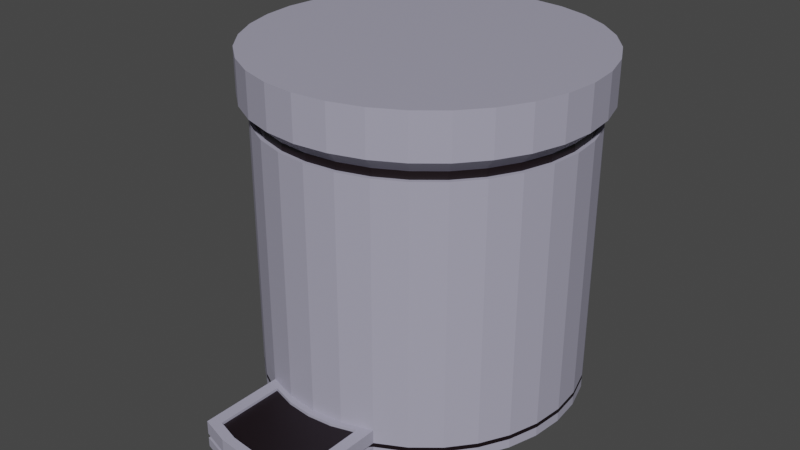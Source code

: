 # Source: ToiletBin.blend  (saved by Blender 3.5.10; exported with 4.5.12 LTS)
import bpy
from mathutils import Matrix  # noqa: F401  (used for matrix-valued properties, if any)

bpy.ops.wm.read_factory_settings(use_empty=True)
scene = bpy.context.scene
scene.name = 'Scene'

# ---- collections
col_misc4 = bpy.data.collections.new('misc4'); scene.collection.children.link(col_misc4)

# ---- materials (node trees are filled in below, after node groups)
mat_material_004 = bpy.data.materials.new('Material.004')
mat_material_004.use_transparent_shadow = False
mat_material_005 = bpy.data.materials.new('Material.005')
mat_material_005.use_transparent_shadow = False

# ---- material node trees
mat_material_004.use_nodes = True; mat_material_004.node_tree.nodes.clear()
_N = mat_material_004.node_tree.nodes; _L = mat_material_004.node_tree.links
n0 = _N.new('ShaderNodeBsdfPrincipled'); n0.name = 'Principled BSDF'; n0.location = (10, 300)
n0.distribution = 'GGX'
n0.subsurface_method = 'RANDOM_WALK_SKIN'
n0.inputs[0].default_value = (0.3813, 0.3712, 0.4735, 1.0)
n0.inputs[3].default_value = 1.45
n0.inputs[27].default_value = (0.0, 0.0, 0.0, 1.0)
n0.inputs[28].default_value = 1.0
n1 = _N.new('ShaderNodeOutputMaterial'); n1.name = 'Material Output'; n1.location = (300, 300)
_L.new(n0.outputs[0], n1.inputs[0])
n1.is_active_output = True
mat_material_005.use_nodes = True; mat_material_005.node_tree.nodes.clear()
_N = mat_material_005.node_tree.nodes; _L = mat_material_005.node_tree.links
n0 = _N.new('ShaderNodeBsdfPrincipled'); n0.name = 'Principled BSDF'; n0.location = (10, 300)
n0.distribution = 'GGX'
n0.subsurface_method = 'RANDOM_WALK_SKIN'
n0.inputs[0].default_value = (0.006995, 0.002428, 0.004391, 1.0)
n0.inputs[3].default_value = 1.45
n0.inputs[27].default_value = (0.0, 0.0, 0.0, 1.0)
n0.inputs[28].default_value = 1.0
n1 = _N.new('ShaderNodeOutputMaterial'); n1.name = 'Material Output'; n1.location = (300, 300)
_L.new(n0.outputs[0], n1.inputs[0])
n1.is_active_output = True

# ---- world
world_world = bpy.data.worlds.new('World'); scene.world = world_world
world_world.use_nodes = True; world_world.node_tree.nodes.clear()
_N = world_world.node_tree.nodes; _L = world_world.node_tree.links
n0 = _N.new('ShaderNodeOutputWorld'); n0.name = 'World Output'; n0.location = (300, 300)
n1 = _N.new('ShaderNodeBackground'); n1.name = 'Background'; n1.location = (10, 300)
n1.inputs[0].default_value = (0.05088, 0.05088, 0.05088, 1.0)
_L.new(n1.outputs[0], n0.inputs[0])
n0.is_active_output = True
world_world.color = (0.05088, 0.05088, 0.05088)
world_world.use_sun_shadow = False
world_world.sun_shadow_jitter_overblur = 0.0

# ---- meshes
me_cylinder_008 = bpy.data.meshes.new('Cylinder.008')
me_cylinder_008.from_pydata([(0.0, 1.0, -1.0), (0.0, 1.06, 1.092), (0.1951, 0.9808, -1.0), (0.2067, 1.039, 1.092), (0.3827, 0.9239, -1.0), (0.4055, 0.979, 1.092), (0.5556, 0.8315, -1.0), (0.5887, 0.8811, 1.092), (0.7071, 0.7071, -1.0), (0.7493, 0.7493, 1.092), (0.8315, 0.5556, -1.0), (0.8811, 0.5887, 1.092), (0.9239, 0.3827, -1.0), (0.979, 0.4055, 1.092), (0.9808, 0.1951, -1.0), (1.039, 0.2067, 1.092), (1.0, 0.0, -1.0), (1.06, -8.75e-09, 1.092), (0.9808, -0.1951, -1.0), (1.039, -0.2067, 1.092), (0.9239, -0.3827, -1.0), (0.979, -0.4055, 1.092), (0.8315, -0.5556, -1.0), (0.8811, -0.5887, 1.092), (0.7071, -0.7071, -1.0), (0.7493, -0.7493, 1.092), (0.5556, -0.8315, -1.0), (0.5887, -0.8811, 1.092), (0.3827, -0.9239, -1.0), (0.4055, -0.979, 1.092), (0.1951, -0.9808, -1.0), (0.2067, -1.039, 1.092), (0.0, -1.0, -1.0), (0.0, -1.06, 1.092), (-0.1951, -0.9808, -1.0), (-0.2067, -1.039, 1.092), (-0.3827, -0.9239, -1.0), (-0.4055, -0.979, 1.092), (-0.5556, -0.8315, -1.0), (-0.5887, -0.8811, 1.092), (-0.7071, -0.7071, -1.0), (-0.7493, -0.7493, 1.092), (-0.8315, -0.5556, -1.0), (-0.8811, -0.5887, 1.092), (-0.9239, -0.3827, -1.0), (-0.979, -0.4055, 1.092), (-0.9808, -0.1951, -1.0), (-1.039, -0.2067, 1.092), (-1.0, 0.0, -1.0), (-1.06, -8.75e-09, 1.092), (-0.9808, 0.1951, -1.0), (-1.039, 0.2067, 1.092), (-0.9239, 0.3827, -1.0), (-0.979, 0.4055, 1.092), (-0.8315, 0.5556, -1.0), (-0.8811, 0.5887, 1.092), (-0.7071, 0.7071, -1.0), (-0.7493, 0.7493, 1.092), (-0.5556, 0.8315, -1.0), (-0.5887, 0.8811, 1.092), (-0.3827, 0.9239, -1.0), (-0.4055, 0.979, 1.092), (-0.1951, 0.9808, -1.0), (-0.2067, 1.039, 1.092), (0.0, 1.06, 0.8228), (0.2067, 1.039, 0.8228), (0.4055, 0.979, 0.8228), (0.5887, 0.8811, 0.8228), (0.7493, 0.7493, 0.8228), (0.8811, 0.5887, 0.8228), (0.979, 0.4055, 0.8228), (1.039, 0.2067, 0.8228), (1.06, -8.75e-09, 0.8228), (1.039, -0.2067, 0.8228), (0.979, -0.4055, 0.8228), (0.8811, -0.5887, 0.8228), (0.7493, -0.7493, 0.8228), (0.5887, -0.8811, 0.8228), (0.4055, -0.979, 0.8228), (0.2067, -1.039, 0.8228), (0.0, -1.06, 0.8228), (-0.2067, -1.039, 0.8228), (-0.4055, -0.979, 0.8228), (-0.5887, -0.8811, 0.8228), (-0.7493, -0.7493, 0.8228), (-0.8811, -0.5887, 0.8228), (-0.979, -0.4055, 0.8228), (-1.039, -0.2067, 0.8228), (-1.06, -8.75e-09, 0.8228), (-1.039, 0.2067, 0.8228), (-0.979, 0.4055, 0.8228), (-0.8811, 0.5887, 0.8228), (-0.7493, 0.7493, 0.8228), (-0.5887, 0.8811, 0.8228), (-0.4055, 0.979, 0.8228), (-0.2067, 1.039, 0.8228), (0.1951, 0.9808, 0.698), (0.3827, 0.9239, 0.698), (0.5556, 0.8315, 0.698), (0.7071, 0.7071, 0.698), (0.8315, 0.5556, 0.698), (0.9239, 0.3827, 0.698), (0.9808, 0.1951, 0.698), (1.0, 0.0, 0.698), (0.9808, -0.1951, 0.698), (0.9239, -0.3827, 0.698), (0.8315, -0.5556, 0.698), (0.7071, -0.7071, 0.698), (0.5556, -0.8315, 0.698), (0.3827, -0.9239, 0.698), (0.1951, -0.9808, 0.698), (0.0, -1.0, 0.698), (-0.1951, -0.9808, 0.698), (-0.3827, -0.9239, 0.698), (-0.5556, -0.8315, 0.698), (-0.7071, -0.7071, 0.698), (-0.8315, -0.5556, 0.698), (-0.9239, -0.3827, 0.698), (-0.9808, -0.1951, 0.698), (-1.0, 0.0, 0.698), (-0.9808, 0.1951, 0.698), (-0.9239, 0.3827, 0.698), (-0.8315, 0.5556, 0.698), (-0.7071, 0.7071, 0.698), (-0.5556, 0.8315, 0.698), (-0.3827, 0.9239, 0.698), (-0.1951, 0.9808, 0.698), (0.0, 1.0, 0.698), (0.0, 0.9767, 0.6986), (0.0, 0.9767, 0.7451), (-0.1906, 0.958, 0.7451), (-0.3738, 0.9024, 0.7451), (-0.5426, 0.8121, 0.7451), (-0.6907, 0.6907, 0.7451), (-0.8121, 0.5426, 0.7451), (-0.9024, 0.3738, 0.7451), (-0.958, 0.1906, 0.7451), (-0.9767, 4.438e-08, 0.7451), (-0.958, -0.1906, 0.7451), (-0.9024, -0.3738, 0.7451), (-0.8121, -0.5426, 0.7451), (-0.6907, -0.6907, 0.7451), (-0.5426, -0.8121, 0.7451), (-0.3738, -0.9024, 0.7451), (-0.1906, -0.958, 0.7451), (0.0, -0.9767, 0.7451), (0.1906, -0.958, 0.7451), (0.3738, -0.9024, 0.7451), (0.5426, -0.8121, 0.7451), (0.6907, -0.6907, 0.7451), (0.8121, -0.5426, 0.7451), (0.9024, -0.3738, 0.7451), (0.958, -0.1906, 0.7451), (0.9767, 4.438e-08, 0.7451), (0.958, 0.1906, 0.7451), (0.9024, 0.3738, 0.7451), (0.8121, 0.5426, 0.7451), (0.6907, 0.6907, 0.7451), (0.5426, 0.8121, 0.7451), (0.3738, 0.9024, 0.7451), (0.1906, 0.958, 0.7451), (0.1906, 0.958, 0.6986), (0.3738, 0.9024, 0.6986), (0.5426, 0.8121, 0.6986), (0.6907, 0.6907, 0.6986), (0.8121, 0.5426, 0.6986), (0.9024, 0.3738, 0.6986), (0.958, 0.1906, 0.6986), (0.9767, 4.438e-08, 0.6986), (0.958, -0.1906, 0.6986), (0.9024, -0.3738, 0.6986), (0.8121, -0.5426, 0.6986), (0.6907, -0.6907, 0.6986), (0.5426, -0.8121, 0.6986), (0.3738, -0.9024, 0.6986), (0.1906, -0.958, 0.6986), (0.0, -0.9767, 0.6986), (-0.1906, -0.958, 0.6986), (-0.3738, -0.9024, 0.6986), (-0.5426, -0.8121, 0.6986), (-0.6907, -0.6907, 0.6986), (-0.8121, -0.5426, 0.6986), (-0.9024, -0.3738, 0.6986), (-0.958, -0.1906, 0.6986), (-0.9767, 4.438e-08, 0.6986), (-0.958, 0.1906, 0.6986), (-0.9024, 0.3738, 0.6986), (-0.8121, 0.5426, 0.6986), (-0.6907, 0.6907, 0.6986), (-0.5426, 0.8121, 0.6986), (-0.3738, 0.9024, 0.6986), (-0.1906, 0.958, 0.6986), (0.1951, 0.9808, -0.8284), (0.3827, 0.9239, -0.8284), (0.5556, 0.8315, -0.8284), (0.7071, 0.7071, -0.8284), (0.8315, 0.5556, -0.8284), (0.9239, 0.3827, -0.8284), (0.9808, 0.1951, -0.8284), (1.0, 0.0, -0.8284), (0.9808, -0.1951, -0.8284), (0.9239, -0.3827, -0.8284), (0.8315, -0.5556, -0.8284), (0.7071, -0.7071, -0.8284), (0.5556, -0.8315, -0.8284), (0.3827, -0.9239, -0.8284), (0.1951, -0.9808, -0.8284), (0.0, -1.0, -0.8284), (-0.1951, -0.9808, -0.8284), (-0.3827, -0.9239, -0.8284), (-0.5556, -0.8315, -0.8284), (-0.7071, -0.7071, -0.8284), (-0.8315, -0.5556, -0.8284), (-0.9239, -0.3827, -0.8284), (-0.9808, -0.1951, -0.8284), (-1.0, 0.0, -0.8284), (-0.9808, 0.1951, -0.8284), (-0.9239, 0.3827, -0.8284), (-0.8315, 0.5556, -0.8284), (-0.7071, 0.7071, -0.8284), (-0.5556, 0.8315, -0.8284), (-0.3827, 0.9239, -0.8284), (-0.1951, 0.9808, -0.8284), (0.0, 1.0, -0.8284), (0.3827, -1.453, -0.8284), (0.3827, -1.453, -1.0), (0.1951, -1.51, -1.0), (0.1951, -1.51, -0.8284), (0.0, -1.529, -1.0), (0.0, -1.529, -0.8284), (-0.1951, -1.51, -1.0), (-0.1951, -1.51, -0.8284), (-0.3827, -1.453, -1.0), (-0.3827, -1.453, -0.8284), (0.1951, 0.9808, -0.9142), (0.3827, 0.9239, -0.9142), (0.5556, 0.8315, -0.9142), (0.7071, 0.7071, -0.9142), (0.8315, 0.5556, -0.9142), (0.9239, 0.3827, -0.9142), (0.9808, 0.1951, -0.9142), (1.0, 0.0, -0.9142), (0.9808, -0.1951, -0.9142), (0.9239, -0.3827, -0.9142), (0.8315, -0.5556, -0.9142), (0.7071, -0.7071, -0.9142), (0.5556, -0.8315, -0.9142), (0.3827, -0.9239, -0.9142), (-0.3827, -0.9239, -0.9142), (-0.5556, -0.8315, -0.9142), (-0.7071, -0.7071, -0.9142), (-0.8315, -0.5556, -0.9142), (-0.9239, -0.3827, -0.9142), (-0.9808, -0.1951, -0.9142), (-1.0, 0.0, -0.9142), (-0.9808, 0.1951, -0.9142), (-0.9239, 0.3827, -0.9142), (-0.8315, 0.5556, -0.9142), (-0.7071, 0.7071, -0.9142), (-0.5556, 0.8315, -0.9142), (-0.3827, 0.9239, -0.9142), (-0.1951, 0.9808, -0.9142), (0.0, 1.0, -0.9142), (0.3827, -1.453, -0.9142), (0.1951, -1.51, -0.9142), (0.0, -1.529, -0.9142), (-0.1951, -1.51, -0.9142), (-0.3827, -1.453, -0.9142), (0.1951, 0.9808, -0.9415), (0.3827, 0.9239, -0.9415), (0.5556, 0.8315, -0.9415), (0.7071, 0.7071, -0.9415), (0.8315, 0.5556, -0.9415), (0.9239, 0.3827, -0.9415), (0.9808, 0.1951, -0.9415), (1.0, 0.0, -0.9415), (0.9808, -0.1951, -0.9415), (0.9239, -0.3827, -0.9415), (0.8315, -0.5556, -0.9415), (0.7071, -0.7071, -0.9415), (0.5556, -0.8315, -0.9415), (0.3827, -0.9239, -0.9415), (-0.3827, -0.9239, -0.9415), (-0.5556, -0.8315, -0.9415), (-0.7071, -0.7071, -0.9415), (-0.8315, -0.5556, -0.9415), (-0.9239, -0.3827, -0.9415), (-0.9808, -0.1951, -0.9415), (-1.0, 0.0, -0.9415), (-0.9808, 0.1951, -0.9415), (-0.9239, 0.3827, -0.9415), (-0.8315, 0.5556, -0.9415), (-0.7071, 0.7071, -0.9415), (-0.5556, 0.8315, -0.9415), (-0.3827, 0.9239, -0.9415), (-0.1951, 0.9808, -0.9415), (0.3827, -1.453, -0.9415), (0.1951, -1.51, -0.9415), (0.0, -1.529, -0.9415), (-0.1951, -1.51, -0.9415), (-0.3827, -1.453, -0.9415), (0.0, 1.0, -0.9415), (-0.3304, -0.9792, -0.916), (-0.3304, -1.436, -0.916), (0.3304, -1.436, -0.916), (0.1684, -1.485, -0.916), (-5.209e-07, -1.502, -0.916), (-0.1685, -1.485, -0.916), (0.3304, -0.9792, -0.916), (0.3304, -0.9792, -0.9396), (-0.3304, -0.9792, -0.9396), (0.3304, -1.436, -0.9396), (0.1684, -1.485, -0.9396), (-5.209e-07, -1.502, -0.9396), (-0.1685, -1.485, -0.9396), (-0.3304, -1.436, -0.9396), (0.3096, -0.9817, -0.8284), (0.3096, -1.41, -0.8284), (-7.286e-07, -1.471, -0.8284), (-7.286e-07, -1.043, -0.8284), (-0.1578, -1.028, -0.8284), (-0.1578, -1.456, -0.8284), (-0.3096, -0.9817, -0.8284), (0.1578, -1.028, -0.8284), (-0.3096, -1.41, -0.8284), (0.1578, -1.456, -0.8284), (0.3096, -0.9817, -0.8459), (0.3096, -1.41, -0.8459), (-7.286e-07, -1.471, -0.8459), (-7.286e-07, -1.043, -0.8459), (-0.1578, -1.028, -0.8459), (-0.1578, -1.456, -0.8459), (-0.3096, -0.9817, -0.8459), (0.1578, -1.028, -0.8459), (-0.3096, -1.41, -0.8459), (0.1578, -1.456, -0.8459)], [], [(64, 1, 3, 65), (65, 3, 5, 66), (66, 5, 7, 67), (67, 7, 9, 68), (68, 9, 11, 69), (69, 11, 13, 70), (70, 13, 15, 71), (71, 15, 17, 72), (72, 17, 19, 73), (73, 19, 21, 74), (74, 21, 23, 75), (75, 23, 25, 76), (76, 25, 27, 77), (77, 27, 29, 78), (78, 29, 31, 79), (79, 31, 33, 80), (80, 33, 35, 81), (81, 35, 37, 82), (82, 37, 39, 83), (83, 39, 41, 84), (84, 41, 43, 85), (85, 43, 45, 86), (86, 45, 47, 87), (87, 47, 49, 88), (88, 49, 51, 89), (89, 51, 53, 90), (90, 53, 55, 91), (91, 55, 57, 92), (92, 57, 59, 93), (93, 59, 61, 94), (3, 1, 63, 61, 59, 57, 55, 53, 51, 49, 47, 45, 43, 41, 39, 37, 35, 33, 31, 29, 27, 25, 23, 21, 19, 17, 15, 13, 11, 9, 7, 5), (94, 61, 63, 95), (95, 63, 1, 64), (0, 2, 4, 6, 8, 10, 12, 14, 16, 18, 20, 22, 24, 26, 28, 30, 32, 34, 36, 38, 40, 42, 44, 46, 48, 50, 52, 54, 56, 58, 60, 62), (122, 121, 186, 187), (84, 85, 140, 141), (121, 120, 185, 186), (85, 86, 139, 140), (120, 119, 184, 185), (86, 87, 138, 139), (119, 118, 183, 184), (87, 88, 137, 138), (118, 117, 182, 183), (88, 89, 136, 137), (117, 116, 181, 182), (89, 90, 135, 136), (116, 115, 180, 181), (90, 91, 134, 135), (64, 65, 160, 129), (115, 114, 179, 180), (91, 92, 133, 134), (65, 66, 159, 160), (114, 113, 178, 179), (92, 93, 132, 133), (66, 67, 158, 159), (113, 112, 177, 178), (93, 94, 131, 132), (67, 68, 157, 158), (112, 111, 176, 177), (94, 95, 130, 131), (68, 69, 156, 157), (111, 110, 175, 176), (95, 64, 129, 130), (69, 70, 155, 156), (110, 109, 174, 175), (70, 71, 154, 155), (223, 127, 96, 192), (192, 96, 97, 193), (193, 97, 98, 194), (194, 98, 99, 195), (195, 99, 100, 196), (196, 100, 101, 197), (197, 101, 102, 198), (198, 102, 103, 199), (199, 103, 104, 200), (200, 104, 105, 201), (201, 105, 106, 202), (202, 106, 107, 203), (203, 107, 108, 204), (204, 108, 109, 205), (205, 109, 110, 206), (206, 110, 111, 207), (207, 111, 112, 208), (208, 112, 113, 209), (209, 113, 114, 210), (210, 114, 115, 211), (211, 115, 116, 212), (212, 116, 117, 213), (213, 117, 118, 214), (214, 118, 119, 215), (215, 119, 120, 216), (216, 120, 121, 217), (217, 121, 122, 218), (218, 122, 123, 219), (219, 123, 124, 220), (220, 124, 125, 221), (221, 125, 126, 222), (222, 126, 127, 223), (191, 130, 129, 128), (190, 131, 130, 191), (189, 132, 131, 190), (188, 133, 132, 189), (187, 134, 133, 188), (186, 135, 134, 187), (185, 136, 135, 186), (184, 137, 136, 185), (183, 138, 137, 184), (182, 139, 138, 183), (181, 140, 139, 182), (180, 141, 140, 181), (179, 142, 141, 180), (178, 143, 142, 179), (177, 144, 143, 178), (176, 145, 144, 177), (175, 146, 145, 176), (174, 147, 146, 175), (173, 148, 147, 174), (172, 149, 148, 173), (171, 150, 149, 172), (170, 151, 150, 171), (169, 152, 151, 170), (168, 153, 152, 169), (167, 154, 153, 168), (166, 155, 154, 167), (165, 156, 155, 166), (164, 157, 156, 165), (163, 158, 157, 164), (162, 159, 158, 163), (161, 160, 159, 162), (128, 129, 160, 161), (96, 127, 128, 161), (83, 84, 141, 142), (123, 122, 187, 188), (97, 96, 161, 162), (82, 83, 142, 143), (124, 123, 188, 189), (98, 97, 162, 163), (81, 82, 143, 144), (125, 124, 189, 190), (99, 98, 163, 164), (80, 81, 144, 145), (126, 125, 190, 191), (100, 99, 164, 165), (79, 80, 145, 146), (127, 126, 191, 128), (101, 100, 165, 166), (78, 79, 146, 147), (102, 101, 166, 167), (77, 78, 147, 148), (103, 102, 167, 168), (76, 77, 148, 149), (104, 103, 168, 169), (75, 76, 149, 150), (105, 104, 169, 170), (74, 75, 150, 151), (106, 105, 170, 171), (73, 74, 151, 152), (107, 106, 171, 172), (72, 73, 152, 153), (108, 107, 172, 173), (71, 72, 153, 154), (109, 108, 173, 174), (261, 222, 223, 262), (260, 221, 222, 261), (259, 220, 221, 260), (258, 219, 220, 259), (257, 218, 219, 258), (256, 217, 218, 257), (255, 216, 217, 256), (254, 215, 216, 255), (253, 214, 215, 254), (252, 213, 214, 253), (251, 212, 213, 252), (250, 211, 212, 251), (249, 210, 211, 250), (248, 209, 210, 249), (32, 30, 226, 228), (34, 32, 228, 230), (247, 205, 224, 263), (227, 224, 317, 325), (246, 204, 205, 247), (245, 203, 204, 246), (244, 202, 203, 245), (243, 201, 202, 244), (242, 200, 201, 243), (241, 199, 200, 242), (240, 198, 199, 241), (239, 197, 198, 240), (238, 196, 197, 239), (237, 195, 196, 238), (236, 194, 195, 237), (235, 193, 194, 236), (234, 192, 193, 235), (262, 223, 192, 234), (266, 231, 233, 267), (265, 229, 231, 266), (264, 227, 229, 265), (263, 224, 227, 264), (206, 207, 319, 323), (30, 28, 225, 226), (282, 36, 232, 300), (229, 227, 325, 318), (207, 208, 320, 319), (36, 34, 230, 232), (209, 248, 267, 233), (297, 296, 311, 312), (248, 282, 310, 302), (265, 266, 307, 306), (298, 297, 312, 313), (301, 262, 234, 268), (268, 234, 235, 269), (269, 235, 236, 270), (270, 236, 237, 271), (271, 237, 238, 272), (272, 238, 239, 273), (273, 239, 240, 274), (274, 240, 241, 275), (275, 241, 242, 276), (276, 242, 243, 277), (277, 243, 244, 278), (278, 244, 245, 279), (279, 245, 246, 280), (280, 246, 247, 281), (281, 247, 308, 309), (282, 248, 249, 283), (283, 249, 250, 284), (284, 250, 251, 285), (285, 251, 252, 286), (286, 252, 253, 287), (287, 253, 254, 288), (288, 254, 255, 289), (289, 255, 256, 290), (290, 256, 257, 291), (291, 257, 258, 292), (292, 258, 259, 293), (293, 259, 260, 294), (294, 260, 261, 295), (295, 261, 262, 301), (62, 295, 301, 0), (60, 294, 295, 62), (58, 293, 294, 60), (56, 292, 293, 58), (54, 291, 292, 56), (52, 290, 291, 54), (50, 289, 290, 52), (48, 288, 289, 50), (46, 287, 288, 48), (44, 286, 287, 46), (42, 285, 286, 44), (40, 284, 285, 42), (38, 283, 284, 40), (36, 282, 283, 38), (28, 281, 296, 225), (26, 280, 281, 28), (24, 279, 280, 26), (22, 278, 279, 24), (20, 277, 278, 22), (18, 276, 277, 20), (16, 275, 276, 18), (14, 274, 275, 16), (12, 273, 274, 14), (10, 272, 273, 12), (8, 271, 272, 10), (6, 270, 271, 8), (4, 269, 270, 6), (2, 268, 269, 4), (0, 301, 268, 2), (230, 299, 300, 232), (228, 298, 299, 230), (226, 297, 298, 228), (225, 296, 297, 226), (264, 265, 306, 305), (311, 304, 305, 312), (312, 305, 306, 313), (313, 306, 307, 314), (314, 307, 303, 315), (309, 308, 304, 311), (302, 310, 315, 303), (266, 267, 303, 307), (247, 263, 304, 308), (282, 300, 315, 310), (267, 248, 302, 303), (296, 281, 309, 311), (300, 299, 314, 315), (263, 264, 305, 304), (299, 298, 313, 314), (324, 321, 331, 334), (317, 316, 326, 327), (325, 317, 327, 335), (320, 322, 332, 330), (209, 233, 324, 322), (205, 206, 323, 316), (233, 231, 321, 324), (208, 209, 322, 320), (224, 205, 316, 317), (231, 229, 318, 321), (329, 330, 331, 328), (333, 329, 328, 335), (326, 333, 335, 327), (330, 332, 334, 331), (319, 320, 330, 329), (321, 318, 328, 331), (323, 319, 329, 333), (322, 324, 334, 332), (318, 325, 335, 328), (316, 323, 333, 326)])
me_cylinder_008.polygons.foreach_set('material_index', [0, 0, 0, 0, 0, 0, 0, 0, 0, 0, 0, 0, 0, 0, 0, 0, 0, 0, 0, 0, 0, 0, 0, 0, 0, 0, 0, 0, 0, 0, 0, 0, 0, 0, 0, 0, 0, 0, 0, 0, 0, 0, 0, 0, 0, 0, 0, 0, 0, 0, 0, 0, 0, 0, 0, 0, 0, 0, 0, 0, 0, 0, 0, 0, 0, 0, 0, 0, 0, 0, 0, 0, 0, 0, 0, 0, 0, 0, 0, 0, 0, 0, 0, 0, 0, 0, 0, 0, 0, 0, 0, 0, 0, 0, 0, 0, 0, 0, 1, 1, 1, 1, 1, 1, 1, 1, 1, 1, 1, 1, 1, 1, 1, 1, 1, 1, 1, 1, 1, 1, 1, 1, 1, 1, 1, 1, 1, 1, 1, 1, 0, 0, 0, 0, 0, 0, 0, 0, 0, 0, 0, 0, 0, 0, 0, 0, 0, 0, 0, 0, 0, 0, 0, 0, 0, 0, 0, 0, 0, 0, 0, 0, 0, 0, 0, 0, 0, 0, 0, 0, 0, 0, 0, 0, 0, 0, 0, 0, 0, 0, 0, 0, 0, 0, 0, 0, 0, 0, 0, 0, 0, 0, 0, 0, 0, 0, 0, 0, 0, 0, 0, 0, 0, 0, 0, 0, 1, 0, 0, 1, 1, 1, 1, 1, 1, 1, 1, 1, 1, 1, 1, 1, 1, 1, 1, 1, 1, 1, 1, 1, 1, 1, 1, 1, 1, 1, 1, 1, 0, 0, 0, 0, 0, 0, 0, 0, 0, 0, 0, 0, 0, 0, 0, 0, 0, 0, 0, 0, 0, 0, 0, 0, 0, 0, 0, 0, 0, 0, 0, 0, 0, 0, 1, 1, 1, 1, 1, 1, 0, 0, 0, 0, 0, 0, 0, 0, 0, 0, 0, 0, 0, 0, 0, 0, 0, 0, 1, 1, 1, 1, 0, 0, 0, 0, 0, 0])
_uv = me_cylinder_008.uv_layers.new(name='UVMap')
_uv.uv.foreach_set('vector', [1.0, 0.9364, 1.0, 1.0, 0.9688, 1.0, 0.9688, 0.9364, 0.9688, 0.9364, 0.9688, 1.0, 0.9375, 1.0, 0.9375, 0.9364, 0.9375, 0.9364, 0.9375, 1.0, 0.9062, 1.0, 0.9062, 0.9364, 0.9062, 0.9364, 0.9062, 1.0, 0.875, 1.0, 0.875, 0.9364, 0.875, 0.9364, 0.875, 1.0, 0.8438, 1.0, 0.8438, 0.9364, 0.8438, 0.9364, 0.8438, 1.0, 0.8125, 1.0, 0.8125, 0.9364, 0.8125, 0.9364, 0.8125, 1.0, 0.7812, 1.0, 0.7812, 0.9364, 0.7812, 0.9364, 0.7812, 1.0, 0.75, 1.0, 0.75, 0.9364, 0.75, 0.9364, 0.75, 1.0, 0.7188, 1.0, 0.7188, 0.9364, 0.7188, 0.9364, 0.7188, 1.0, 0.6875, 1.0, 0.6875, 0.9364, 0.6875, 0.9364, 0.6875, 1.0, 0.6562, 1.0, 0.6562, 0.9364, 0.6562, 0.9364, 0.6562, 1.0, 0.625, 1.0, 0.625, 0.9364, 0.625, 0.9364, 0.625, 1.0, 0.5938, 1.0, 0.5938, 0.9364, 0.5938, 0.9364, 0.5938, 1.0, 0.5625, 1.0, 0.5625, 0.9364, 0.5625, 0.9364, 0.5625, 1.0, 0.5312, 1.0, 0.5312, 0.9364, 0.5312, 0.9364, 0.5312, 1.0, 0.5, 1.0, 0.5, 0.9364, 0.5, 0.9364, 0.5, 1.0, 0.4688, 1.0, 0.4688, 0.9364, 0.4688, 0.9364, 0.4688, 1.0, 0.4375, 1.0, 0.4375, 0.9364, 0.4375, 0.9364, 0.4375, 1.0, 0.4062, 1.0, 0.4062, 0.9364, 0.4062, 0.9364, 0.4062, 1.0, 0.375, 1.0, 0.375, 0.9364, 0.375, 0.9364, 0.375, 1.0, 0.3438, 1.0, 0.3438, 0.9364, 0.3438, 0.9364, 0.3438, 1.0, 0.3125, 1.0, 0.3125, 0.9364, 0.3125, 0.9364, 0.3125, 1.0, 0.2812, 1.0, 0.2812, 0.9364, 0.2812, 0.9364, 0.2812, 1.0, 0.25, 1.0, 0.25, 0.9364, 0.25, 0.9364, 0.25, 1.0, 0.2188, 1.0, 0.2188, 0.9364, 0.2188, 0.9364, 0.2188, 1.0, 0.1875, 1.0, 0.1875, 0.9364, 0.1875, 0.9364, 0.1875, 1.0, 0.1562, 1.0, 0.1562, 0.9364, 0.1562, 0.9364, 0.1562, 1.0, 0.125, 1.0, 0.125, 0.9364, 0.125, 0.9364, 0.125, 1.0, 0.09375, 1.0, 0.09375, 0.9364, 0.09375, 0.9364, 0.09375, 1.0, 0.0625, 1.0, 0.0625, 0.9364, 0.2968, 0.4854, 0.25, 0.49, 0.2032, 0.4854, 0.1582, 0.4717, 0.1167, 0.4496, 0.08029, 0.4197, 0.05045, 0.3833, 0.02827, 0.3418, 0.01461, 0.2968, 0.01, 0.25, 0.01461, 0.2032, 0.02827, 0.1582, 0.05045, 0.1167, 0.08029, 0.08029, 0.1167, 0.05045, 0.1582, 0.02827, 0.2032, 0.01461, 0.25, 0.01, 0.2968, 0.01461, 0.3418, 0.02827, 0.3833, 0.05045, 0.4197, 0.08029, 0.4496, 0.1167, 0.4717, 0.1582, 0.4854, 0.2032, 0.49, 0.25, 0.4854, 0.2968, 0.4717, 0.3418, 0.4496, 0.3833, 0.4197, 0.4197, 0.3833, 0.4496, 0.3418, 0.4717, 0.0625, 0.9364, 0.0625, 1.0, 0.03125, 1.0, 0.03125, 0.9364, 0.03125, 0.9364, 0.03125, 1.0, 0.0, 1.0, 0.0, 0.9364, 0.75, 0.49, 0.7968, 0.4854, 0.8418, 0.4717, 0.8833, 0.4496, 0.9197, 0.4197, 0.9496, 0.3833, 0.9717, 0.3418, 0.9854, 0.2968, 0.99, 0.25, 0.9854, 0.2032, 0.9717, 0.1582, 0.9496, 0.1167, 0.9197, 0.08029, 0.8833, 0.05045, 0.8418, 0.02827, 0.7968, 0.01461, 0.75, 0.01, 0.7032, 0.01461, 0.6582, 0.02827, 0.6167, 0.05045, 0.5803, 0.08029, 0.5504, 0.1167, 0.5283, 0.1582, 0.5146, 0.2032, 0.51, 0.25, 0.5146, 0.2968, 0.5283, 0.3418, 0.5504, 0.3833, 0.5803, 0.4197, 0.6167, 0.4496, 0.6582, 0.4717, 0.7032, 0.4854, 0.1562, 0.9245, 0.1875, 0.9245, 0.1875, 0.9245, 0.1562, 0.9245, 0.375, 0.9364, 0.3438, 0.9364, 0.3438, 0.9364, 0.375, 0.9364, 0.1875, 0.9245, 0.2188, 0.9245, 0.2188, 0.9245, 0.1875, 0.9245, 0.3438, 0.9364, 0.3125, 0.9364, 0.3125, 0.9364, 0.3438, 0.9364, 0.2188, 0.9245, 0.25, 0.9245, 0.25, 0.9245, 0.2188, 0.9245, 0.3125, 0.9364, 0.2812, 0.9364, 0.2812, 0.9364, 0.3125, 0.9364, 0.25, 0.9245, 0.2812, 0.9245, 0.2812, 0.9245, 0.25, 0.9245, 0.2812, 0.9364, 0.25, 0.9364, 0.25, 0.9364, 0.2812, 0.9364, 0.2812, 0.9245, 0.3125, 0.9245, 0.3125, 0.9245, 0.2812, 0.9245, 0.25, 0.9364, 0.2188, 0.9364, 0.2188, 0.9364, 0.25, 0.9364, 0.3125, 0.9245, 0.3438, 0.9245, 0.3438, 0.9245, 0.3125, 0.9245, 0.2188, 0.9364, 0.1875, 0.9364, 0.1875, 0.9364, 0.2188, 0.9364, 0.3438, 0.9245, 0.375, 0.9245, 0.375, 0.9245, 0.3438, 0.9245, 0.1875, 0.9364, 0.1562, 0.9364, 0.1562, 0.9364, 0.1875, 0.9364, 1.0, 0.9364, 0.9688, 0.9364, 0.9688, 0.9364, 1.0, 0.9364, 0.375, 0.9245, 0.4062, 0.9245, 0.4062, 0.9245, 0.375, 0.9245, 0.1562, 0.9364, 0.125, 0.9364, 0.125, 0.9364, 0.1562, 0.9364, 0.9688, 0.9364, 0.9375, 0.9364, 0.9375, 0.9364, 0.9688, 0.9364, 0.4062, 0.9245, 0.4375, 0.9245, 0.4375, 0.9245, 0.4062, 0.9245, 0.125, 0.9364, 0.09375, 0.9364, 0.09375, 0.9364, 0.125, 0.9364, 0.9375, 0.9364, 0.9062, 0.9364, 0.9062, 0.9364, 0.9375, 0.9364, 0.4375, 0.9245, 0.4688, 0.9245, 0.4688, 0.9245, 0.4375, 0.9245, 0.09375, 0.9364, 0.0625, 0.9364, 0.0625, 0.9364, 0.09375, 0.9364, 0.9062, 0.9364, 0.875, 0.9364, 0.875, 0.9364, 0.9062, 0.9364, 0.4688, 0.9245, 0.5, 0.9245, 0.5, 0.9245, 0.4688, 0.9245, 0.0625, 0.9364, 0.03125, 0.9364, 0.03125, 0.9364, 0.0625, 0.9364, 0.875, 0.9364, 0.8438, 0.9364, 0.8438, 0.9364, 0.875, 0.9364, 0.5, 0.9245, 0.5312, 0.9245, 0.5312, 0.9245, 0.5, 0.9245, 0.03125, 0.9364, 0.0, 0.9364, 0.0, 0.9364, 0.03125, 0.9364, 0.8438, 0.9364, 0.8125, 0.9364, 0.8125, 0.9364, 0.8438, 0.9364, 0.5312, 0.9245, 0.5625, 0.9245, 0.5625, 0.9245, 0.5312, 0.9245, 0.8125, 0.9364, 0.7812, 0.9364, 0.7812, 0.9364, 0.8125, 0.9364, 1.0, 0.5429, 1.0, 0.9245, 0.9688, 0.9245, 0.9688, 0.5429, 0.9688, 0.5429, 0.9688, 0.9245, 0.9375, 0.9245, 0.9375, 0.5429, 0.9375, 0.5429, 0.9375, 0.9245, 0.9062, 0.9245, 0.9062, 0.5429, 0.9062, 0.5429, 0.9062, 0.9245, 0.875, 0.9245, 0.875, 0.5429, 0.875, 0.5429, 0.875, 0.9245, 0.8438, 0.9245, 0.8438, 0.5429, 0.8438, 0.5429, 0.8438, 0.9245, 0.8125, 0.9245, 0.8125, 0.5429, 0.8125, 0.5429, 0.8125, 0.9245, 0.7812, 0.9245, 0.7812, 0.5429, 0.7812, 0.5429, 0.7812, 0.9245, 0.75, 0.9245, 0.75, 0.5429, 0.75, 0.5429, 0.75, 0.9245, 0.7188, 0.9245, 0.7188, 0.5429, 0.7188, 0.5429, 0.7188, 0.9245, 0.6875, 0.9245, 0.6875, 0.5429, 0.6875, 0.5429, 0.6875, 0.9245, 0.6562, 0.9245, 0.6562, 0.5429, 0.6562, 0.5429, 0.6562, 0.9245, 0.625, 0.9245, 0.625, 0.5429, 0.625, 0.5429, 0.625, 0.9245, 0.5938, 0.9245, 0.5938, 0.5429, 0.5938, 0.5429, 0.5938, 0.9245, 0.5625, 0.9245, 0.5625, 0.5429, 0.5625, 0.5429, 0.5625, 0.9245, 0.5312, 0.9245, 0.5312, 0.5429, 0.5312, 0.5429, 0.5312, 0.9245, 0.5, 0.9245, 0.5, 0.5429, 0.5, 0.5429, 0.5, 0.9245, 0.4688, 0.9245, 0.4688, 0.5429, 0.4688, 0.5429, 0.4688, 0.9245, 0.4375, 0.9245, 0.4375, 0.5429, 0.4375, 0.5429, 0.4375, 0.9245, 0.4062, 0.9245, 0.4062, 0.5429, 0.4062, 0.5429, 0.4062, 0.9245, 0.375, 0.9245, 0.375, 0.5429, 0.375, 0.5429, 0.375, 0.9245, 0.3438, 0.9245, 0.3438, 0.5429, 0.3438, 0.5429, 0.3438, 0.9245, 0.3125, 0.9245, 0.3125, 0.5429, 0.3125, 0.5429, 0.3125, 0.9245, 0.2812, 0.9245, 0.2812, 0.5429, 0.2812, 0.5429, 0.2812, 0.9245, 0.25, 0.9245, 0.25, 0.5429, 0.25, 0.5429, 0.25, 0.9245, 0.2188, 0.9245, 0.2188, 0.5429, 0.2188, 0.5429, 0.2188, 0.9245, 0.1875, 0.9245, 0.1875, 0.5429, 0.1875, 0.5429, 0.1875, 0.9245, 0.1562, 0.9245, 0.1562, 0.5429, 0.1562, 0.5429, 0.1562, 0.9245, 0.125, 0.9245, 0.125, 0.5429, 0.125, 0.5429, 0.125, 0.9245, 0.09375, 0.9245, 0.09375, 0.5429, 0.09375, 0.5429, 0.09375, 0.9245, 0.0625, 0.9245, 0.0625, 0.5429, 0.0625, 0.5429, 0.0625, 0.9245, 0.03125, 0.9245, 0.03125, 0.5429, 0.03125, 0.5429, 0.03125, 0.9245, 0.0, 0.9245, 0.0, 0.5429, 0.03125, 0.9245, 0.03125, 0.9364, 0.0, 0.9364, 0.0, 0.9245, 0.0625, 0.9245, 0.0625, 0.9364, 0.03125, 0.9364, 0.03125, 0.9245, 0.09375, 0.9245, 0.09375, 0.9364, 0.0625, 0.9364, 0.0625, 0.9245, 0.125, 0.9245, 0.125, 0.9364, 0.09375, 0.9364, 0.09375, 0.9245, 0.1562, 0.9245, 0.1562, 0.9364, 0.125, 0.9364, 0.125, 0.9245, 0.1875, 0.9245, 0.1875, 0.9364, 0.1562, 0.9364, 0.1562, 0.9245, 0.2188, 0.9245, 0.2188, 0.9364, 0.1875, 0.9364, 0.1875, 0.9245, 0.25, 0.9245, 0.25, 0.9364, 0.2188, 0.9364, 0.2188, 0.9245, 0.2812, 0.9245, 0.2812, 0.9364, 0.25, 0.9364, 0.25, 0.9245, 0.3125, 0.9245, 0.3125, 0.9364, 0.2812, 0.9364, 0.2812, 0.9245, 0.3438, 0.9245, 0.3438, 0.9364, 0.3125, 0.9364, 0.3125, 0.9245, 0.375, 0.9245, 0.375, 0.9364, 0.3438, 0.9364, 0.3438, 0.9245, 0.4062, 0.9245, 0.4062, 0.9364, 0.375, 0.9364, 0.375, 0.9245, 0.4375, 0.9245, 0.4375, 0.9364, 0.4062, 0.9364, 0.4062, 0.9245, 0.4688, 0.9245, 0.4688, 0.9364, 0.4375, 0.9364, 0.4375, 0.9245, 0.5, 0.9245, 0.5, 0.9364, 0.4688, 0.9364, 0.4688, 0.9245, 0.5312, 0.9245, 0.5312, 0.9364, 0.5, 0.9364, 0.5, 0.9245, 0.5625, 0.9245, 0.5625, 0.9364, 0.5312, 0.9364, 0.5312, 0.9245, 0.5938, 0.9245, 0.5938, 0.9364, 0.5625, 0.9364, 0.5625, 0.9245, 0.625, 0.9245, 0.625, 0.9364, 0.5938, 0.9364, 0.5938, 0.9245, 0.6562, 0.9245, 0.6562, 0.9364, 0.625, 0.9364, 0.625, 0.9245, 0.6875, 0.9245, 0.6875, 0.9364, 0.6562, 0.9364, 0.6562, 0.9245, 0.7188, 0.9245, 0.7188, 0.9364, 0.6875, 0.9364, 0.6875, 0.9245, 0.75, 0.9245, 0.75, 0.9364, 0.7188, 0.9364, 0.7188, 0.9245, 0.7812, 0.9245, 0.7812, 0.9364, 0.75, 0.9364, 0.75, 0.9245, 0.8125, 0.9245, 0.8125, 0.9364, 0.7812, 0.9364, 0.7812, 0.9245, 0.8438, 0.9245, 0.8438, 0.9364, 0.8125, 0.9364, 0.8125, 0.9245, 0.875, 0.9245, 0.875, 0.9364, 0.8438, 0.9364, 0.8438, 0.9245, 0.9062, 0.9245, 0.9062, 0.9364, 0.875, 0.9364, 0.875, 0.9245, 0.9375, 0.9245, 0.9375, 0.9364, 0.9062, 0.9364, 0.9062, 0.9245, 0.9688, 0.9245, 0.9688, 0.9364, 0.9375, 0.9364, 0.9375, 0.9245, 1.0, 0.9245, 1.0, 0.9364, 0.9688, 0.9364, 0.9688, 0.9245, 0.9688, 0.9245, 1.0, 0.9245, 1.0, 0.9245, 0.9688, 0.9245, 0.4062, 0.9364, 0.375, 0.9364, 0.375, 0.9364, 0.4062, 0.9364, 0.125, 0.9245, 0.1562, 0.9245, 0.1562, 0.9245, 0.125, 0.9245, 0.9375, 0.9245, 0.9688, 0.9245, 0.9688, 0.9245, 0.9375, 0.9245, 0.4375, 0.9364, 0.4062, 0.9364, 0.4062, 0.9364, 0.4375, 0.9364, 0.09375, 0.9245, 0.125, 0.9245, 0.125, 0.9245, 0.09375, 0.9245, 0.9062, 0.9245, 0.9375, 0.9245, 0.9375, 0.9245, 0.9062, 0.9245, 0.4688, 0.9364, 0.4375, 0.9364, 0.4375, 0.9364, 0.4688, 0.9364, 0.0625, 0.9245, 0.09375, 0.9245, 0.09375, 0.9245, 0.0625, 0.9245, 0.875, 0.9245, 0.9062, 0.9245, 0.9062, 0.9245, 0.875, 0.9245, 0.5, 0.9364, 0.4688, 0.9364, 0.4688, 0.9364, 0.5, 0.9364, 0.03125, 0.9245, 0.0625, 0.9245, 0.0625, 0.9245, 0.03125, 0.9245, 0.8438, 0.9245, 0.875, 0.9245, 0.875, 0.9245, 0.8438, 0.9245, 0.5312, 0.9364, 0.5, 0.9364, 0.5, 0.9364, 0.5312, 0.9364, 0.0, 0.9245, 0.03125, 0.9245, 0.03125, 0.9245, 0.0, 0.9245, 0.8125, 0.9245, 0.8438, 0.9245, 0.8438, 0.9245, 0.8125, 0.9245, 0.5625, 0.9364, 0.5312, 0.9364, 0.5312, 0.9364, 0.5625, 0.9364, 0.7812, 0.9245, 0.8125, 0.9245, 0.8125, 0.9245, 0.7812, 0.9245, 0.5938, 0.9364, 0.5625, 0.9364, 0.5625, 0.9364, 0.5938, 0.9364, 0.75, 0.9245, 0.7812, 0.9245, 0.7812, 0.9245, 0.75, 0.9245, 0.625, 0.9364, 0.5938, 0.9364, 0.5938, 0.9364, 0.625, 0.9364, 0.7188, 0.9245, 0.75, 0.9245, 0.75, 0.9245, 0.7188, 0.9245, 0.6562, 0.9364, 0.625, 0.9364, 0.625, 0.9364, 0.6562, 0.9364, 0.6875, 0.9245, 0.7188, 0.9245, 0.7188, 0.9245, 0.6875, 0.9245, 0.6875, 0.9364, 0.6562, 0.9364, 0.6562, 0.9364, 0.6875, 0.9364, 0.6562, 0.9245, 0.6875, 0.9245, 0.6875, 0.9245, 0.6562, 0.9245, 0.7188, 0.9364, 0.6875, 0.9364, 0.6875, 0.9364, 0.7188, 0.9364, 0.625, 0.9245, 0.6562, 0.9245, 0.6562, 0.9245, 0.625, 0.9245, 0.75, 0.9364, 0.7188, 0.9364, 0.7188, 0.9364, 0.75, 0.9364, 0.5938, 0.9245, 0.625, 0.9245, 0.625, 0.9245, 0.5938, 0.9245, 0.7812, 0.9364, 0.75, 0.9364, 0.75, 0.9364, 0.7812, 0.9364, 0.5625, 0.9245, 0.5938, 0.9245, 0.5938, 0.9245, 0.5625, 0.9245, 0.03125, 0.5215, 0.03125, 0.5429, 0.0, 0.5429, 0.0, 0.5215, 0.0625, 0.5215, 0.0625, 0.5429, 0.03125, 0.5429, 0.03125, 0.5215, 0.09375, 0.5215, 0.09375, 0.5429, 0.0625, 0.5429, 0.0625, 0.5215, 0.125, 0.5215, 0.125, 0.5429, 0.09375, 0.5429, 0.09375, 0.5215, 0.1562, 0.5215, 0.1562, 0.5429, 0.125, 0.5429, 0.125, 0.5215, 0.1875, 0.5215, 0.1875, 0.5429, 0.1562, 0.5429, 0.1562, 0.5215, 0.2188, 0.5215, 0.2188, 0.5429, 0.1875, 0.5429, 0.1875, 0.5215, 0.25, 0.5215, 0.25, 0.5429, 0.2188, 0.5429, 0.2188, 0.5215, 0.2812, 0.5215, 0.2812, 0.5429, 0.25, 0.5429, 0.25, 0.5215, 0.3125, 0.5215, 0.3125, 0.5429, 0.2812, 0.5429, 0.2812, 0.5215, 0.3438, 0.5215, 0.3438, 0.5429, 0.3125, 0.5429, 0.3125, 0.5215, 0.375, 0.5215, 0.375, 0.5429, 0.3438, 0.5429, 0.3438, 0.5215, 0.4062, 0.5215, 0.4062, 0.5429, 0.375, 0.5429, 0.375, 0.5215, 0.4375, 0.5215, 0.4375, 0.5429, 0.4062, 0.5429, 0.4062, 0.5215, 0.75, 0.01, 0.7968, 0.01461, 0.7968, 0.01461, 0.75, 0.01, 0.7032, 0.01461, 0.75, 0.01, 0.75, 0.01, 0.7032, 0.01461, 0.5625, 0.5215, 0.5625, 0.5429, 0.5625, 0.5429, 0.5625, 0.5215, 0.5312, 0.5429, 0.5625, 0.5429, 0.5625, 0.5429, 0.5312, 0.5429, 0.5938, 0.5215, 0.5938, 0.5429, 0.5625, 0.5429, 0.5625, 0.5215, 0.625, 0.5215, 0.625, 0.5429, 0.5938, 0.5429, 0.5938, 0.5215, 0.6562, 0.5215, 0.6562, 0.5429, 0.625, 0.5429, 0.625, 0.5215, 0.6875, 0.5215, 0.6875, 0.5429, 0.6562, 0.5429, 0.6562, 0.5215, 0.7188, 0.5215, 0.7188, 0.5429, 0.6875, 0.5429, 0.6875, 0.5215, 0.75, 0.5215, 0.75, 0.5429, 0.7188, 0.5429, 0.7188, 0.5215, 0.7812, 0.5215, 0.7812, 0.5429, 0.75, 0.5429, 0.75, 0.5215, 0.8125, 0.5215, 0.8125, 0.5429, 0.7812, 0.5429, 0.7812, 0.5215, 0.8438, 0.5215, 0.8438, 0.5429, 0.8125, 0.5429, 0.8125, 0.5215, 0.875, 0.5215, 0.875, 0.5429, 0.8438, 0.5429, 0.8438, 0.5215, 0.9062, 0.5215, 0.9062, 0.5429, 0.875, 0.5429, 0.875, 0.5215, 0.9375, 0.5215, 0.9375, 0.5429, 0.9062, 0.5429, 0.9062, 0.5215, 0.9688, 0.5215, 0.9688, 0.5429, 0.9375, 0.5429, 0.9375, 0.5215, 1.0, 0.5215, 1.0, 0.5429, 0.9688, 0.5429, 0.9688, 0.5215, 0.4688, 0.5215, 0.4688, 0.5429, 0.4375, 0.5429, 0.4375, 0.5215, 0.5, 0.5215, 0.5, 0.5429, 0.4688, 0.5429, 0.4688, 0.5215, 0.5312, 0.5215, 0.5312, 0.5429, 0.5, 0.5429, 0.5, 0.5215, 0.5625, 0.5215, 0.5625, 0.5429, 0.5312, 0.5429, 0.5312, 0.5215, 0.5312, 0.5429, 0.5, 0.5429, 0.5, 0.5429, 0.5312, 0.5429, 0.7968, 0.01461, 0.8418, 0.02827, 0.8418, 0.02827, 0.7968, 0.01461, 0.4375, 0.5146, 0.4375, 0.5, 0.4375, 0.5, 0.4375, 0.5146, 0.5, 0.5429, 0.5312, 0.5429, 0.5312, 0.5429, 0.5, 0.5429, 0.5, 0.5429, 0.4688, 0.5429, 0.4688, 0.5429, 0.5, 0.5429, 0.6582, 0.02827, 0.7032, 0.01461, 0.7032, 0.01461, 0.6582, 0.02827, 0.4375, 0.5429, 0.4375, 0.5215, 0.4375, 0.5215, 0.4375, 0.5429, 0.5312, 0.5146, 0.5625, 0.5146, 0.5625, 0.5146, 0.5312, 0.5146, 0.4375, 0.5215, 0.4375, 0.5146, 0.4375, 0.5146, 0.4375, 0.5215, 0.5, 0.5215, 0.4688, 0.5215, 0.4688, 0.5215, 0.5, 0.5215, 0.5, 0.5146, 0.5312, 0.5146, 0.5312, 0.5146, 0.5, 0.5146, 1.0, 0.5146, 1.0, 0.5215, 0.9688, 0.5215, 0.9688, 0.5146, 0.9688, 0.5146, 0.9688, 0.5215, 0.9375, 0.5215, 0.9375, 0.5146, 0.9375, 0.5146, 0.9375, 0.5215, 0.9062, 0.5215, 0.9062, 0.5146, 0.9062, 0.5146, 0.9062, 0.5215, 0.875, 0.5215, 0.875, 0.5146, 0.875, 0.5146, 0.875, 0.5215, 0.8438, 0.5215, 0.8438, 0.5146, 0.8438, 0.5146, 0.8438, 0.5215, 0.8125, 0.5215, 0.8125, 0.5146, 0.8125, 0.5146, 0.8125, 0.5215, 0.7812, 0.5215, 0.7812, 0.5146, 0.7812, 0.5146, 0.7812, 0.5215, 0.75, 0.5215, 0.75, 0.5146, 0.75, 0.5146, 0.75, 0.5215, 0.7188, 0.5215, 0.7188, 0.5146, 0.7188, 0.5146, 0.7188, 0.5215, 0.6875, 0.5215, 0.6875, 0.5146, 0.6875, 0.5146, 0.6875, 0.5215, 0.6562, 0.5215, 0.6562, 0.5146, 0.6562, 0.5146, 0.6562, 0.5215, 0.625, 0.5215, 0.625, 0.5146, 0.625, 0.5146, 0.625, 0.5215, 0.5938, 0.5215, 0.5938, 0.5146, 0.5938, 0.5146, 0.5938, 0.5215, 0.5625, 0.5215, 0.5625, 0.5146, 0.5625, 0.5146, 0.5625, 0.5215, 0.5625, 0.5215, 0.5625, 0.5146, 0.4375, 0.5146, 0.4375, 0.5215, 0.4062, 0.5215, 0.4062, 0.5146, 0.4062, 0.5146, 0.4062, 0.5215, 0.375, 0.5215, 0.375, 0.5146, 0.375, 0.5146, 0.375, 0.5215, 0.3438, 0.5215, 0.3438, 0.5146, 0.3438, 0.5146, 0.3438, 0.5215, 0.3125, 0.5215, 0.3125, 0.5146, 0.3125, 0.5146, 0.3125, 0.5215, 0.2812, 0.5215, 0.2812, 0.5146, 0.2812, 0.5146, 0.2812, 0.5215, 0.25, 0.5215, 0.25, 0.5146, 0.25, 0.5146, 0.25, 0.5215, 0.2188, 0.5215, 0.2188, 0.5146, 0.2188, 0.5146, 0.2188, 0.5215, 0.1875, 0.5215, 0.1875, 0.5146, 0.1875, 0.5146, 0.1875, 0.5215, 0.1562, 0.5215, 0.1562, 0.5146, 0.1562, 0.5146, 0.1562, 0.5215, 0.125, 0.5215, 0.125, 0.5146, 0.125, 0.5146, 0.125, 0.5215, 0.09375, 0.5215, 0.09375, 0.5146, 0.09375, 0.5146, 0.09375, 0.5215, 0.0625, 0.5215, 0.0625, 0.5146, 0.0625, 0.5146, 0.0625, 0.5215, 0.03125, 0.5215, 0.03125, 0.5146, 0.03125, 0.5146, 0.03125, 0.5215, 0.0, 0.5215, 0.0, 0.5146, 0.03125, 0.5, 0.03125, 0.5146, 0.0, 0.5146, 0.0, 0.5, 0.0625, 0.5, 0.0625, 0.5146, 0.03125, 0.5146, 0.03125, 0.5, 0.09375, 0.5, 0.09375, 0.5146, 0.0625, 0.5146, 0.0625, 0.5, 0.125, 0.5, 0.125, 0.5146, 0.09375, 0.5146, 0.09375, 0.5, 0.1562, 0.5, 0.1562, 0.5146, 0.125, 0.5146, 0.125, 0.5, 0.1875, 0.5, 0.1875, 0.5146, 0.1562, 0.5146, 0.1562, 0.5, 0.2188, 0.5, 0.2188, 0.5146, 0.1875, 0.5146, 0.1875, 0.5, 0.25, 0.5, 0.25, 0.5146, 0.2188, 0.5146, 0.2188, 0.5, 0.2812, 0.5, 0.2812, 0.5146, 0.25, 0.5146, 0.25, 0.5, 0.3125, 0.5, 0.3125, 0.5146, 0.2812, 0.5146, 0.2812, 0.5, 0.3438, 0.5, 0.3438, 0.5146, 0.3125, 0.5146, 0.3125, 0.5, 0.375, 0.5, 0.375, 0.5146, 0.3438, 0.5146, 0.3438, 0.5, 0.4062, 0.5, 0.4062, 0.5146, 0.375, 0.5146, 0.375, 0.5, 0.4375, 0.5, 0.4375, 0.5146, 0.4062, 0.5146, 0.4062, 0.5, 0.5625, 0.5, 0.5625, 0.5146, 0.5625, 0.5146, 0.5625, 0.5, 0.5938, 0.5, 0.5938, 0.5146, 0.5625, 0.5146, 0.5625, 0.5, 0.625, 0.5, 0.625, 0.5146, 0.5938, 0.5146, 0.5938, 0.5, 0.6562, 0.5, 0.6562, 0.5146, 0.625, 0.5146, 0.625, 0.5, 0.6875, 0.5, 0.6875, 0.5146, 0.6562, 0.5146, 0.6562, 0.5, 0.7188, 0.5, 0.7188, 0.5146, 0.6875, 0.5146, 0.6875, 0.5, 0.75, 0.5, 0.75, 0.5146, 0.7188, 0.5146, 0.7188, 0.5, 0.7812, 0.5, 0.7812, 0.5146, 0.75, 0.5146, 0.75, 0.5, 0.8125, 0.5, 0.8125, 0.5146, 0.7812, 0.5146, 0.7812, 0.5, 0.8438, 0.5, 0.8438, 0.5146, 0.8125, 0.5146, 0.8125, 0.5, 0.875, 0.5, 0.875, 0.5146, 0.8438, 0.5146, 0.8438, 0.5, 0.9062, 0.5, 0.9062, 0.5146, 0.875, 0.5146, 0.875, 0.5, 0.9375, 0.5, 0.9375, 0.5146, 0.9062, 0.5146, 0.9062, 0.5, 0.9688, 0.5, 0.9688, 0.5146, 0.9375, 0.5146, 0.9375, 0.5, 1.0, 0.5, 1.0, 0.5146, 0.9688, 0.5146, 0.9688, 0.5, 0.4688, 0.5, 0.4687, 0.5146, 0.4375, 0.5146, 0.4375, 0.5, 0.5, 0.5, 0.5, 0.5146, 0.4687, 0.5146, 0.4688, 0.5, 0.5312, 0.5, 0.5312, 0.5146, 0.5, 0.5146, 0.5, 0.5, 0.5625, 0.5, 0.5625, 0.5146, 0.5312, 0.5146, 0.5312, 0.5, 0.5312, 0.5215, 0.5, 0.5215, 0.5, 0.5215, 0.5312, 0.5215, 0.5625, 0.5146, 0.5625, 0.5215, 0.5312, 0.5215, 0.5312, 0.5146, 0.5312, 0.5146, 0.5312, 0.5215, 0.5, 0.5215, 0.5, 0.5146, 0.5, 0.5146, 0.5, 0.5215, 0.4688, 0.5215, 0.4687, 0.5146, 0.4687, 0.5146, 0.4688, 0.5215, 0.4375, 0.5215, 0.4375, 0.5146, 0.5625, 0.5146, 0.5625, 0.5215, 0.5625, 0.5215, 0.5625, 0.5146, 0.4375, 0.5215, 0.4375, 0.5146, 0.4375, 0.5146, 0.4375, 0.5215, 0.4688, 0.5215, 0.4375, 0.5215, 0.4375, 0.5215, 0.4688, 0.5215, 0.5625, 0.5215, 0.5625, 0.5215, 0.5625, 0.5215, 0.5625, 0.5215, 0.4375, 0.5146, 0.4375, 0.5146, 0.4375, 0.5146, 0.4375, 0.5146, 0.4375, 0.5215, 0.4375, 0.5215, 0.4375, 0.5215, 0.4375, 0.5215, 0.5625, 0.5146, 0.5625, 0.5146, 0.5625, 0.5146, 0.5625, 0.5146, 0.4375, 0.5146, 0.4687, 0.5146, 0.4687, 0.5146, 0.4375, 0.5146, 0.5625, 0.5215, 0.5312, 0.5215, 0.5312, 0.5215, 0.5625, 0.5215, 0.4687, 0.5146, 0.5, 0.5146, 0.5, 0.5146, 0.4687, 0.5146, 0.4375, 0.5429, 0.4688, 0.5429, 0.4688, 0.5429, 0.4375, 0.5429, 0.5625, 0.5429, 0.5625, 0.5429, 0.5625, 0.5429, 0.5625, 0.5429, 0.5312, 0.5429, 0.5625, 0.5429, 0.5625, 0.5429, 0.5312, 0.5429, 0.4688, 0.5429, 0.4375, 0.5429, 0.4375, 0.5429, 0.4688, 0.5429, 0.4375, 0.5429, 0.4375, 0.5429, 0.4375, 0.5429, 0.4375, 0.5429, 0.5625, 0.5429, 0.5312, 0.5429, 0.5312, 0.5429, 0.5625, 0.5429, 0.4375, 0.5429, 0.4688, 0.5429, 0.4688, 0.5429, 0.4375, 0.5429, 0.4688, 0.5429, 0.4375, 0.5429, 0.4375, 0.5429, 0.4688, 0.5429, 0.5625, 0.5429, 0.5625, 0.5429, 0.5625, 0.5429, 0.5625, 0.5429, 0.4688, 0.5429, 0.5, 0.5429, 0.5, 0.5429, 0.4688, 0.5429, 0.5, 0.5429, 0.4688, 0.5429, 0.4688, 0.5429, 0.5, 0.5429, 0.5312, 0.5429, 0.5, 0.5429, 0.5, 0.5429, 0.5312, 0.5429, 0.5625, 0.5429, 0.5312, 0.5429, 0.5312, 0.5429, 0.5625, 0.5429, 0.4688, 0.5429, 0.4375, 0.5429, 0.4375, 0.5429, 0.4688, 0.5429, 0.5, 0.5429, 0.4688, 0.5429, 0.4688, 0.5429, 0.5, 0.5429, 0.4688, 0.5429, 0.5, 0.5429, 0.5, 0.5429, 0.4688, 0.5429, 0.5312, 0.5429, 0.5, 0.5429, 0.5, 0.5429, 0.5312, 0.5429, 0.4375, 0.5429, 0.4375, 0.5429, 0.4375, 0.5429, 0.4375, 0.5429, 0.5, 0.5429, 0.5312, 0.5429, 0.5312, 0.5429, 0.5, 0.5429, 0.5625, 0.5429, 0.5312, 0.5429, 0.5312, 0.5429, 0.5625, 0.5429])
me_cylinder_008.materials.append(mat_material_004)
me_cylinder_008.materials.append(mat_material_005)
me_cylinder_008.update()

# ---- objects
ob_trashbin = bpy.data.objects.new('trashbin', me_cylinder_008)

# ---- transforms, parenting, visibility, modifiers, constraints
ob_trashbin.location = (-5.339, 5.744, 4.1)
ob_trashbin.scale = (0.245, 0.245, 0.245)

# ---- collection membership
col_misc4.objects.link(ob_trashbin)

# ---- scene / render settings (as saved in the file)
scene.frame_start = 1; scene.frame_end = 250; scene.frame_set(193)
scene.render.engine = 'BLENDER_EEVEE_NEXT'
scene.cycles.samples = 1024
scene.cycles.sampling_pattern = 'TABULATED_SOBOL'
scene.cycles.bake_type = 'NORMAL'
scene.view_settings.view_transform = 'Filmic'
bpy.context.view_layer.update()

# ---- added for rendering (the .blend has no active camera and no usable light): camera, sun
cam_auto = bpy.data.cameras.new('AutoCamera')
cam_auto.lens = 50.0
cam_auto.sensor_width = 36.0
cam_auto.clip_end = 1000.0
ob_auto_camera = bpy.data.objects.new('AutoCamera', cam_auto)
scene.collection.objects.link(ob_auto_camera)
ob_auto_camera.location = (-4.44394, 4.6127, 4.82741)
ob_auto_camera.rotation_euler = (1.09748, -7.21219e-08, 0.694738)
scene.camera = ob_auto_camera
light_auto_sun = bpy.data.lights.new('AutoSun', 'SUN')
light_auto_sun.energy = 3.0
light_auto_sun.angle = 0.0523599
ob_auto_sun = bpy.data.objects.new('AutoSun', light_auto_sun)
scene.collection.objects.link(ob_auto_sun)
ob_auto_sun.rotation_euler = (0.872665, 0.174533, 0.523599)
bpy.context.view_layer.update()
